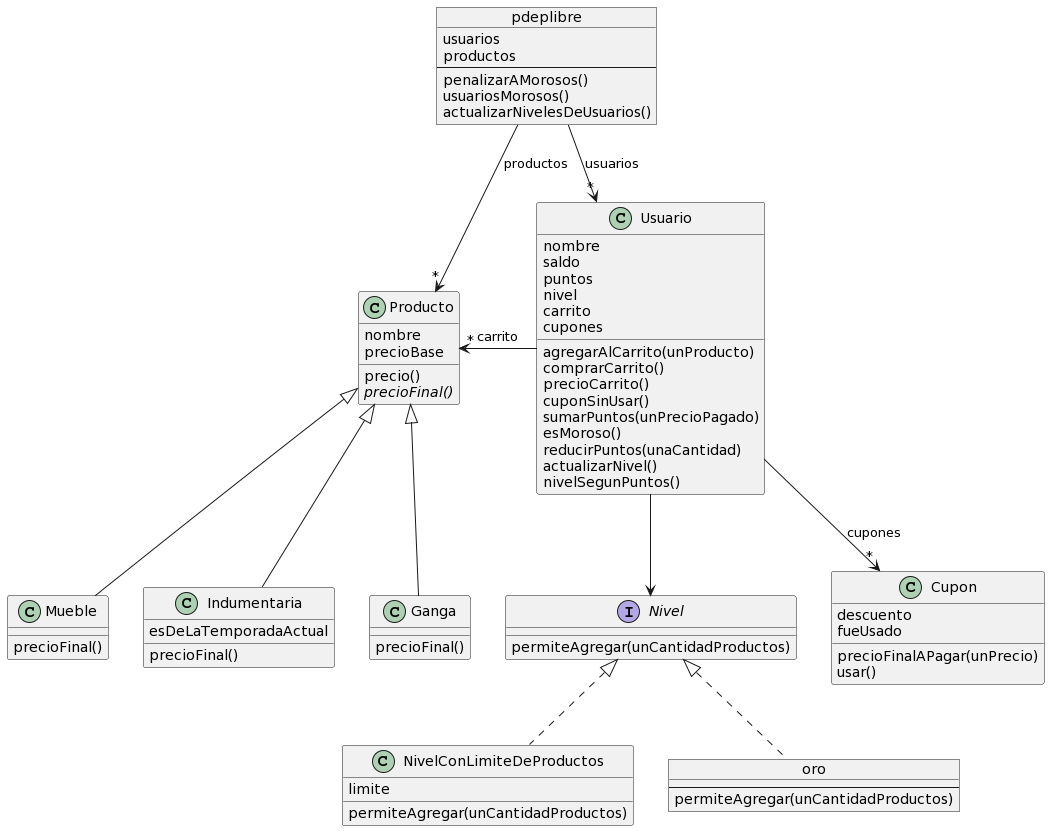

The diagram above was rendered by PlantUML. Its source (embedded in the PNG):
@startuml
class Producto {
  nombre
  precioBase

  precio()
  {abstract} precioFinal()
}

class Mueble extends Producto {
  precioFinal()
}

class Indumentaria extends Producto {
  esDeLaTemporadaActual

  precioFinal()
}

class Ganga extends Producto {
  precioFinal()
}

class Cupon {
  descuento
  fueUsado

  precioFinalAPagar(unPrecio)
  usar()
}

class Usuario {
  nombre
  saldo
  puntos
  nivel
  carrito
  cupones

  agregarAlCarrito(unProducto)
  comprarCarrito()
  precioCarrito()
  cuponSinUsar()
  sumarPuntos(unPrecioPagado)
  esMoroso()
  reducirPuntos(unaCantidad)
  actualizarNivel()
  nivelSegunPuntos()
}

interface Nivel {
  permiteAgregar(unCantidadProductos)
}

class NivelConLimiteDeProductos implements Nivel {
  limite
  permiteAgregar(unCantidadProductos)
}

object oro {
  --
  permiteAgregar(unCantidadProductos)
}

object pdeplibre {
  usuarios
  productos
  --
  penalizarAMorosos()
  usuariosMorosos()
  actualizarNivelesDeUsuarios()
}

oro .u.|> Nivel
Usuario --> Nivel
Usuario -l-> "*" Producto : carrito
Usuario --> "*" Cupon : cupones
pdeplibre --> "*" Usuario : usuarios
pdeplibre --> "*" Producto : productos
@enduml